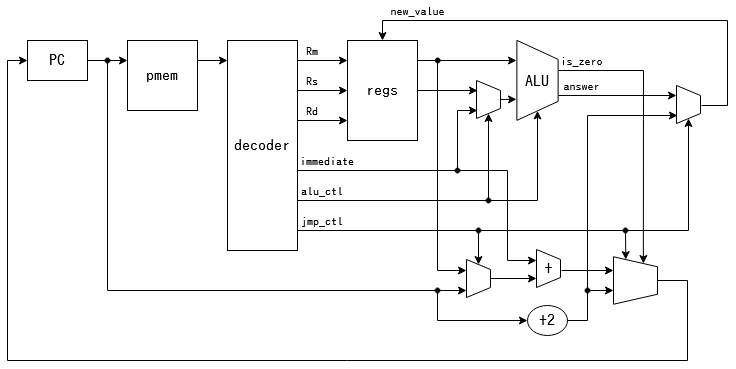

The diagram above was exported from draw.io. Its source (the exported page's mxGraphModel, read from the mxfile embedded in the PNG):
<mxGraphModel dx="981" dy="499" grid="1" gridSize="10" guides="1" tooltips="1" connect="1" arrows="1" fold="1" page="1" pageScale="1" pageWidth="800" pageHeight="400" math="0" shadow="0">
  <root>
    <mxCell id="0" />
    <mxCell id="1" parent="0" />
    <mxCell id="kjftEhkJiMHGPkTqzj5e-1" value="PC" style="rounded=0;whiteSpace=wrap;html=1;fontSize=16;fontFamily=IPAGothic;" parent="1" vertex="1">
      <mxGeometry x="40" y="50" width="60" height="40" as="geometry" />
    </mxCell>
    <mxCell id="kjftEhkJiMHGPkTqzj5e-2" value="+2" style="ellipse;whiteSpace=wrap;html=1;fontFamily=IPAGothic;fontSize=16;" parent="1" vertex="1">
      <mxGeometry x="540" y="315" width="40" height="30" as="geometry" />
    </mxCell>
    <mxCell id="kjftEhkJiMHGPkTqzj5e-3" value="" style="endArrow=classic;html=1;rounded=0;fontFamily=IPAGothic;fontSize=14;exitX=1;exitY=0.5;exitDx=0;exitDy=0;" parent="1" source="kjftEhkJiMHGPkTqzj5e-1" edge="1">
      <mxGeometry width="50" height="50" relative="1" as="geometry">
        <mxPoint x="120" y="100" as="sourcePoint" />
        <mxPoint x="479" y="300" as="targetPoint" />
        <Array as="points">
          <mxPoint x="120" y="70" />
          <mxPoint x="120" y="300" />
        </Array>
      </mxGeometry>
    </mxCell>
    <mxCell id="kjftEhkJiMHGPkTqzj5e-4" value="" style="endArrow=classic;html=1;rounded=0;fontFamily=IPAGothic;fontSize=14;entryX=0;entryY=0.5;entryDx=0;entryDy=0;exitX=0.5;exitY=0;exitDx=0;exitDy=0;" parent="1" source="MBX_CTEQQg1nJGBmHbfL-20" target="kjftEhkJiMHGPkTqzj5e-1" edge="1">
      <mxGeometry width="50" height="50" relative="1" as="geometry">
        <mxPoint x="20" as="sourcePoint" />
        <mxPoint x="160" y="50" as="targetPoint" />
        <Array as="points">
          <mxPoint x="700" y="290" />
          <mxPoint x="700" y="370" />
          <mxPoint x="20" y="370" />
          <mxPoint x="20" y="70" />
        </Array>
      </mxGeometry>
    </mxCell>
    <mxCell id="yTXZMEYpONjqY35e6rcn-2" value="" style="endArrow=classic;html=1;rounded=0;" parent="1" edge="1">
      <mxGeometry width="50" height="50" relative="1" as="geometry">
        <mxPoint x="121" y="70" as="sourcePoint" />
        <mxPoint x="140" y="70" as="targetPoint" />
      </mxGeometry>
    </mxCell>
    <mxCell id="yTXZMEYpONjqY35e6rcn-3" value="" style="ellipse;whiteSpace=wrap;html=1;aspect=fixed;fillColor=#000000;" parent="1" vertex="1">
      <mxGeometry x="117.5" y="67.5" width="5" height="5" as="geometry" />
    </mxCell>
    <mxCell id="yTXZMEYpONjqY35e6rcn-5" value="&lt;font style=&quot;font-size: 16px;&quot; face=&quot;IPAGothic&quot;&gt;pmem&lt;/font&gt;" style="rounded=0;whiteSpace=wrap;html=1;fillColor=#FFFFFF;fontSize=16;" parent="1" vertex="1">
      <mxGeometry x="140" y="50" width="70" height="70" as="geometry" />
    </mxCell>
    <mxCell id="yTXZMEYpONjqY35e6rcn-6" value="regs" style="rounded=0;whiteSpace=wrap;html=1;fontFamily=IPAGothic;fontSize=16;fillColor=#FFFFFF;" parent="1" vertex="1">
      <mxGeometry x="360" y="50" width="70" height="100" as="geometry" />
    </mxCell>
    <mxCell id="yTXZMEYpONjqY35e6rcn-8" value="" style="shape=trapezoid;perimeter=trapezoidPerimeter;whiteSpace=wrap;html=1;fixedSize=1;fontFamily=IPAGothic;fontSize=14;fillColor=#FFFFFF;rotation=90;size=19;arcSize=20;" parent="1" vertex="1">
      <mxGeometry x="510" y="69.25" width="80" height="41.25" as="geometry" />
    </mxCell>
    <mxCell id="yTXZMEYpONjqY35e6rcn-9" value="ALU" style="text;html=1;strokeColor=none;fillColor=none;align=center;verticalAlign=middle;whiteSpace=wrap;rounded=0;fontFamily=IPAGothic;fontSize=16;" parent="1" vertex="1">
      <mxGeometry x="530" y="75.5" width="40" height="30" as="geometry" />
    </mxCell>
    <mxCell id="yTXZMEYpONjqY35e6rcn-22" value="decoder" style="rounded=0;whiteSpace=wrap;html=1;fontFamily=IPAGothic;fontSize=16;fillColor=#FFFFFF;" parent="1" vertex="1">
      <mxGeometry x="240" y="50" width="70" height="210" as="geometry" />
    </mxCell>
    <mxCell id="yTXZMEYpONjqY35e6rcn-23" value="" style="endArrow=classic;html=1;rounded=0;fontFamily=IPAGothic;fontSize=12;" parent="1" edge="1">
      <mxGeometry width="50" height="50" relative="1" as="geometry">
        <mxPoint x="210" y="70" as="sourcePoint" />
        <mxPoint x="240" y="70" as="targetPoint" />
      </mxGeometry>
    </mxCell>
    <mxCell id="yTXZMEYpONjqY35e6rcn-24" value="" style="endArrow=classic;html=1;rounded=0;fontFamily=IPAGothic;fontSize=12;" parent="1" edge="1">
      <mxGeometry width="50" height="50" relative="1" as="geometry">
        <mxPoint x="310" y="70" as="sourcePoint" />
        <mxPoint x="360" y="70" as="targetPoint" />
      </mxGeometry>
    </mxCell>
    <mxCell id="yTXZMEYpONjqY35e6rcn-25" value="" style="endArrow=classic;html=1;rounded=0;fontFamily=IPAGothic;fontSize=12;" parent="1" edge="1">
      <mxGeometry width="50" height="50" relative="1" as="geometry">
        <mxPoint x="310" y="100" as="sourcePoint" />
        <mxPoint x="360" y="100" as="targetPoint" />
      </mxGeometry>
    </mxCell>
    <mxCell id="yTXZMEYpONjqY35e6rcn-26" value="" style="endArrow=classic;html=1;rounded=0;fontFamily=IPAGothic;fontSize=12;" parent="1" edge="1">
      <mxGeometry width="50" height="50" relative="1" as="geometry">
        <mxPoint x="310" y="130" as="sourcePoint" />
        <mxPoint x="360" y="130" as="targetPoint" />
      </mxGeometry>
    </mxCell>
    <mxCell id="yTXZMEYpONjqY35e6rcn-27" value="Rm" style="text;html=1;strokeColor=none;fillColor=none;align=center;verticalAlign=middle;whiteSpace=wrap;rounded=0;fontFamily=IPAGothic;fontSize=12;" parent="1" vertex="1">
      <mxGeometry x="310" y="50" width="30" height="22.5" as="geometry" />
    </mxCell>
    <mxCell id="yTXZMEYpONjqY35e6rcn-28" value="Rs" style="text;html=1;strokeColor=none;fillColor=none;align=center;verticalAlign=middle;whiteSpace=wrap;rounded=0;fontFamily=IPAGothic;fontSize=12;" parent="1" vertex="1">
      <mxGeometry x="310" y="80" width="30" height="22.5" as="geometry" />
    </mxCell>
    <mxCell id="yTXZMEYpONjqY35e6rcn-29" value="Rd" style="text;html=1;strokeColor=none;fillColor=none;align=center;verticalAlign=middle;whiteSpace=wrap;rounded=0;fontFamily=IPAGothic;fontSize=12;" parent="1" vertex="1">
      <mxGeometry x="310" y="110" width="30" height="22.5" as="geometry" />
    </mxCell>
    <mxCell id="yTXZMEYpONjqY35e6rcn-30" value="" style="endArrow=classic;html=1;rounded=0;fontFamily=IPAGothic;fontSize=12;" parent="1" edge="1">
      <mxGeometry width="50" height="50" relative="1" as="geometry">
        <mxPoint x="310" y="180" as="sourcePoint" />
        <mxPoint x="490" y="120" as="targetPoint" />
        <Array as="points">
          <mxPoint x="470" y="180" />
          <mxPoint x="470" y="120" />
        </Array>
      </mxGeometry>
    </mxCell>
    <mxCell id="yTXZMEYpONjqY35e6rcn-31" value="immediate" style="text;html=1;strokeColor=none;fillColor=none;align=center;verticalAlign=middle;whiteSpace=wrap;rounded=0;fontFamily=IPAGothic;fontSize=12;" parent="1" vertex="1">
      <mxGeometry x="310" y="160" width="60" height="22.5" as="geometry" />
    </mxCell>
    <mxCell id="yTXZMEYpONjqY35e6rcn-32" value="" style="endArrow=classic;html=1;rounded=0;fontFamily=IPAGothic;fontSize=12;" parent="1" edge="1">
      <mxGeometry width="50" height="50" relative="1" as="geometry">
        <mxPoint x="430" y="70" as="sourcePoint" />
        <mxPoint x="529" y="70" as="targetPoint" />
      </mxGeometry>
    </mxCell>
    <mxCell id="yTXZMEYpONjqY35e6rcn-33" value="" style="endArrow=classic;html=1;rounded=0;fontFamily=IPAGothic;fontSize=12;" parent="1" edge="1">
      <mxGeometry width="50" height="50" relative="1" as="geometry">
        <mxPoint x="430" y="100" as="sourcePoint" />
        <mxPoint x="490" y="100" as="targetPoint" />
      </mxGeometry>
    </mxCell>
    <mxCell id="yTXZMEYpONjqY35e6rcn-34" value="" style="shape=trapezoid;perimeter=trapezoidPerimeter;whiteSpace=wrap;html=1;fixedSize=1;fontFamily=IPAGothic;fontSize=14;fillColor=#FFFFFF;rotation=90;size=10;" parent="1" vertex="1">
      <mxGeometry x="482" y="97" width="38" height="24" as="geometry" />
    </mxCell>
    <mxCell id="yTXZMEYpONjqY35e6rcn-35" value="" style="endArrow=classic;html=1;rounded=0;fontFamily=IPAGothic;fontSize=12;exitX=0.5;exitY=0;exitDx=0;exitDy=0;" parent="1" source="yTXZMEYpONjqY35e6rcn-34" edge="1">
      <mxGeometry width="50" height="50" relative="1" as="geometry">
        <mxPoint x="519" y="109.25" as="sourcePoint" />
        <mxPoint x="529" y="108.75" as="targetPoint" />
      </mxGeometry>
    </mxCell>
    <mxCell id="yTXZMEYpONjqY35e6rcn-37" value="" style="endArrow=classic;html=1;rounded=0;fontFamily=IPAGothic;fontSize=12;entryX=1;entryY=0.5;entryDx=0;entryDy=0;" parent="1" target="yTXZMEYpONjqY35e6rcn-34" edge="1">
      <mxGeometry width="50" height="50" relative="1" as="geometry">
        <mxPoint x="310" y="210" as="sourcePoint" />
        <mxPoint x="340" y="140" as="targetPoint" />
        <Array as="points">
          <mxPoint x="501" y="210" />
        </Array>
      </mxGeometry>
    </mxCell>
    <mxCell id="yTXZMEYpONjqY35e6rcn-40" value="" style="endArrow=classic;html=1;rounded=0;fontFamily=IPAGothic;fontSize=12;entryX=1;entryY=0.5;entryDx=0;entryDy=0;" parent="1" target="yTXZMEYpONjqY35e6rcn-8" edge="1">
      <mxGeometry width="50" height="50" relative="1" as="geometry">
        <mxPoint x="500" y="210" as="sourcePoint" />
        <mxPoint x="340" y="140" as="targetPoint" />
        <Array as="points">
          <mxPoint x="550" y="210" />
        </Array>
      </mxGeometry>
    </mxCell>
    <mxCell id="yTXZMEYpONjqY35e6rcn-41" value="&lt;div&gt;alu_ctl&lt;/div&gt;" style="text;html=1;strokeColor=none;fillColor=none;align=center;verticalAlign=middle;whiteSpace=wrap;rounded=0;fontFamily=IPAGothic;fontSize=12;" parent="1" vertex="1">
      <mxGeometry x="310" y="190" width="50" height="22.5" as="geometry" />
    </mxCell>
    <mxCell id="yTXZMEYpONjqY35e6rcn-42" value="" style="endArrow=classic;html=1;rounded=0;fontFamily=IPAGothic;fontSize=12;entryX=0.5;entryY=0;entryDx=0;entryDy=0;" parent="1" target="yTXZMEYpONjqY35e6rcn-6" edge="1">
      <mxGeometry width="50" height="50" relative="1" as="geometry">
        <mxPoint x="714" y="115" as="sourcePoint" />
        <mxPoint x="551" y="280" as="targetPoint" />
        <Array as="points">
          <mxPoint x="740" y="115" />
          <mxPoint x="740" y="30" />
          <mxPoint x="395" y="30" />
        </Array>
      </mxGeometry>
    </mxCell>
    <mxCell id="yTXZMEYpONjqY35e6rcn-45" value="new_value" style="text;html=1;strokeColor=none;fillColor=none;align=center;verticalAlign=middle;whiteSpace=wrap;rounded=0;fontFamily=IPAGothic;fontSize=12;" parent="1" vertex="1">
      <mxGeometry x="399" y="10" width="63" height="22.5" as="geometry" />
    </mxCell>
    <mxCell id="MBX_CTEQQg1nJGBmHbfL-1" value="answer" style="text;html=1;strokeColor=none;fillColor=none;align=center;verticalAlign=middle;whiteSpace=wrap;rounded=0;fontFamily=IPAGothic;fontSize=12;" vertex="1" parent="1">
      <mxGeometry x="570" y="85" width="49" height="22.5" as="geometry" />
    </mxCell>
    <mxCell id="MBX_CTEQQg1nJGBmHbfL-4" value="is_zero" style="text;html=1;strokeColor=none;fillColor=none;align=center;verticalAlign=middle;whiteSpace=wrap;rounded=0;fontFamily=IPAGothic;fontSize=12;" vertex="1" parent="1">
      <mxGeometry x="570" y="60" width="49" height="22.5" as="geometry" />
    </mxCell>
    <mxCell id="MBX_CTEQQg1nJGBmHbfL-6" value="" style="shape=trapezoid;perimeter=trapezoidPerimeter;whiteSpace=wrap;html=1;fixedSize=1;fontFamily=IPAGothic;fontSize=14;fillColor=#FFFFFF;rotation=90;size=10;" vertex="1" parent="1">
      <mxGeometry x="542" y="266" width="38" height="24" as="geometry" />
    </mxCell>
    <mxCell id="MBX_CTEQQg1nJGBmHbfL-7" value="" style="shape=trapezoid;perimeter=trapezoidPerimeter;whiteSpace=wrap;html=1;fixedSize=1;fontFamily=IPAGothic;fontSize=14;fillColor=#FFFFFF;rotation=90;size=10;" vertex="1" parent="1">
      <mxGeometry x="472" y="276" width="38" height="24" as="geometry" />
    </mxCell>
    <mxCell id="MBX_CTEQQg1nJGBmHbfL-8" value="" style="endArrow=classic;html=1;rounded=0;" edge="1" parent="1">
      <mxGeometry width="50" height="50" relative="1" as="geometry">
        <mxPoint x="470" y="180" as="sourcePoint" />
        <mxPoint x="549" y="270" as="targetPoint" />
        <Array as="points">
          <mxPoint x="520" y="180" />
          <mxPoint x="520" y="270" />
        </Array>
      </mxGeometry>
    </mxCell>
    <mxCell id="MBX_CTEQQg1nJGBmHbfL-9" value="" style="ellipse;whiteSpace=wrap;html=1;aspect=fixed;fillColor=#000000;" vertex="1" parent="1">
      <mxGeometry x="467.5" y="177.5" width="5" height="5" as="geometry" />
    </mxCell>
    <mxCell id="MBX_CTEQQg1nJGBmHbfL-10" value="" style="endArrow=classic;html=1;rounded=0;exitX=0.5;exitY=0;exitDx=0;exitDy=0;" edge="1" parent="1" source="MBX_CTEQQg1nJGBmHbfL-7">
      <mxGeometry width="50" height="50" relative="1" as="geometry">
        <mxPoint x="470" y="250" as="sourcePoint" />
        <mxPoint x="549" y="288" as="targetPoint" />
      </mxGeometry>
    </mxCell>
    <mxCell id="MBX_CTEQQg1nJGBmHbfL-11" value="+" style="text;html=1;strokeColor=none;fillColor=none;align=center;verticalAlign=middle;whiteSpace=wrap;rounded=0;fontFamily=IPAGothic;fontSize=16;" vertex="1" parent="1">
      <mxGeometry x="551.5" y="268" width="19" height="20" as="geometry" />
    </mxCell>
    <mxCell id="MBX_CTEQQg1nJGBmHbfL-12" value="" style="endArrow=classic;html=1;rounded=0;" edge="1" parent="1">
      <mxGeometry width="50" height="50" relative="1" as="geometry">
        <mxPoint x="450" y="70" as="sourcePoint" />
        <mxPoint x="479" y="280" as="targetPoint" />
        <Array as="points">
          <mxPoint x="450" y="280" />
        </Array>
      </mxGeometry>
    </mxCell>
    <mxCell id="MBX_CTEQQg1nJGBmHbfL-13" value="" style="ellipse;whiteSpace=wrap;html=1;aspect=fixed;fillColor=#000000;" vertex="1" parent="1">
      <mxGeometry x="447.7" y="67.5" width="5" height="5" as="geometry" />
    </mxCell>
    <mxCell id="MBX_CTEQQg1nJGBmHbfL-14" value="" style="endArrow=classic;html=1;rounded=0;" edge="1" parent="1">
      <mxGeometry width="50" height="50" relative="1" as="geometry">
        <mxPoint x="450" y="300" as="sourcePoint" />
        <mxPoint x="540" y="330" as="targetPoint" />
        <Array as="points">
          <mxPoint x="450" y="330" />
        </Array>
      </mxGeometry>
    </mxCell>
    <mxCell id="MBX_CTEQQg1nJGBmHbfL-15" value="" style="ellipse;whiteSpace=wrap;html=1;aspect=fixed;fillColor=#000000;" vertex="1" parent="1">
      <mxGeometry x="447.5" y="297.5" width="5" height="5" as="geometry" />
    </mxCell>
    <mxCell id="MBX_CTEQQg1nJGBmHbfL-16" value="" style="endArrow=classic;html=1;rounded=0;" edge="1" parent="1">
      <mxGeometry width="50" height="50" relative="1" as="geometry">
        <mxPoint x="571" y="105" as="sourcePoint" />
        <mxPoint x="689" y="105" as="targetPoint" />
      </mxGeometry>
    </mxCell>
    <mxCell id="MBX_CTEQQg1nJGBmHbfL-17" value="" style="shape=trapezoid;perimeter=trapezoidPerimeter;whiteSpace=wrap;html=1;fixedSize=1;fontFamily=IPAGothic;fontSize=14;fillColor=#FFFFFF;rotation=90;size=10;" vertex="1" parent="1">
      <mxGeometry x="682" y="102" width="38" height="24" as="geometry" />
    </mxCell>
    <mxCell id="MBX_CTEQQg1nJGBmHbfL-19" value="" style="endArrow=classic;html=1;rounded=0;exitX=1;exitY=0.5;exitDx=0;exitDy=0;" edge="1" parent="1" source="kjftEhkJiMHGPkTqzj5e-2">
      <mxGeometry width="50" height="50" relative="1" as="geometry">
        <mxPoint x="580" y="370" as="sourcePoint" />
        <mxPoint x="690" y="125" as="targetPoint" />
        <Array as="points">
          <mxPoint x="600" y="330" />
          <mxPoint x="600" y="125" />
        </Array>
      </mxGeometry>
    </mxCell>
    <mxCell id="MBX_CTEQQg1nJGBmHbfL-20" value="" style="shape=trapezoid;perimeter=trapezoidPerimeter;whiteSpace=wrap;html=1;fixedSize=1;fontFamily=IPAGothic;fontSize=14;fillColor=#FFFFFF;rotation=90;size=10;" vertex="1" parent="1">
      <mxGeometry x="624.25" y="268" width="47.5" height="44" as="geometry" />
    </mxCell>
    <mxCell id="MBX_CTEQQg1nJGBmHbfL-21" value="" style="endArrow=classic;html=1;rounded=0;" edge="1" parent="1">
      <mxGeometry width="50" height="50" relative="1" as="geometry">
        <mxPoint x="574" y="280" as="sourcePoint" />
        <mxPoint x="626" y="280" as="targetPoint" />
      </mxGeometry>
    </mxCell>
    <mxCell id="MBX_CTEQQg1nJGBmHbfL-22" value="" style="endArrow=classic;html=1;rounded=0;" edge="1" parent="1">
      <mxGeometry width="50" height="50" relative="1" as="geometry">
        <mxPoint x="600" y="300" as="sourcePoint" />
        <mxPoint x="626" y="300" as="targetPoint" />
      </mxGeometry>
    </mxCell>
    <mxCell id="MBX_CTEQQg1nJGBmHbfL-23" value="" style="ellipse;whiteSpace=wrap;html=1;aspect=fixed;fillColor=#000000;" vertex="1" parent="1">
      <mxGeometry x="597.5" y="297.5" width="5" height="5" as="geometry" />
    </mxCell>
    <mxCell id="MBX_CTEQQg1nJGBmHbfL-24" value="" style="endArrow=classic;html=1;rounded=0;entryX=0;entryY=0.25;entryDx=0;entryDy=0;" edge="1" parent="1" target="MBX_CTEQQg1nJGBmHbfL-20">
      <mxGeometry width="50" height="50" relative="1" as="geometry">
        <mxPoint x="571" y="80" as="sourcePoint" />
        <mxPoint x="620" y="180" as="targetPoint" />
        <Array as="points">
          <mxPoint x="656" y="80" />
        </Array>
      </mxGeometry>
    </mxCell>
    <mxCell id="MBX_CTEQQg1nJGBmHbfL-25" value="" style="endArrow=classic;html=1;rounded=0;entryX=0;entryY=0.75;entryDx=0;entryDy=0;" edge="1" parent="1" target="MBX_CTEQQg1nJGBmHbfL-20">
      <mxGeometry width="50" height="50" relative="1" as="geometry">
        <mxPoint x="310" y="240" as="sourcePoint" />
        <mxPoint x="620" y="130" as="targetPoint" />
        <Array as="points">
          <mxPoint x="638" y="240" />
        </Array>
      </mxGeometry>
    </mxCell>
    <mxCell id="MBX_CTEQQg1nJGBmHbfL-26" value="jmp_ctl" style="text;html=1;strokeColor=none;fillColor=none;align=center;verticalAlign=middle;whiteSpace=wrap;rounded=0;fontFamily=IPAGothic;fontSize=12;" vertex="1" parent="1">
      <mxGeometry x="310" y="220" width="50" height="22.5" as="geometry" />
    </mxCell>
    <mxCell id="MBX_CTEQQg1nJGBmHbfL-28" value="" style="endArrow=classic;html=1;rounded=0;entryX=0;entryY=0.5;entryDx=0;entryDy=0;" edge="1" parent="1" target="MBX_CTEQQg1nJGBmHbfL-7">
      <mxGeometry width="50" height="50" relative="1" as="geometry">
        <mxPoint x="491" y="240" as="sourcePoint" />
        <mxPoint x="450" y="170" as="targetPoint" />
      </mxGeometry>
    </mxCell>
    <mxCell id="MBX_CTEQQg1nJGBmHbfL-29" value="" style="endArrow=classic;html=1;rounded=0;entryX=1;entryY=0.5;entryDx=0;entryDy=0;" edge="1" parent="1" target="MBX_CTEQQg1nJGBmHbfL-17">
      <mxGeometry width="50" height="50" relative="1" as="geometry">
        <mxPoint x="638" y="240" as="sourcePoint" />
        <mxPoint x="450" y="200" as="targetPoint" />
        <Array as="points">
          <mxPoint x="701" y="240" />
        </Array>
      </mxGeometry>
    </mxCell>
    <mxCell id="MBX_CTEQQg1nJGBmHbfL-30" value="" style="ellipse;whiteSpace=wrap;html=1;aspect=fixed;fillColor=#000000;" vertex="1" parent="1">
      <mxGeometry x="488.5" y="237.5" width="5" height="5" as="geometry" />
    </mxCell>
    <mxCell id="MBX_CTEQQg1nJGBmHbfL-31" value="" style="ellipse;whiteSpace=wrap;html=1;aspect=fixed;fillColor=#000000;" vertex="1" parent="1">
      <mxGeometry x="635.5" y="237.5" width="5" height="5" as="geometry" />
    </mxCell>
    <mxCell id="MBX_CTEQQg1nJGBmHbfL-32" value="" style="ellipse;whiteSpace=wrap;html=1;aspect=fixed;fillColor=#000000;" vertex="1" parent="1">
      <mxGeometry x="498.5" y="207.5" width="5" height="5" as="geometry" />
    </mxCell>
  </root>
</mxGraphModel>